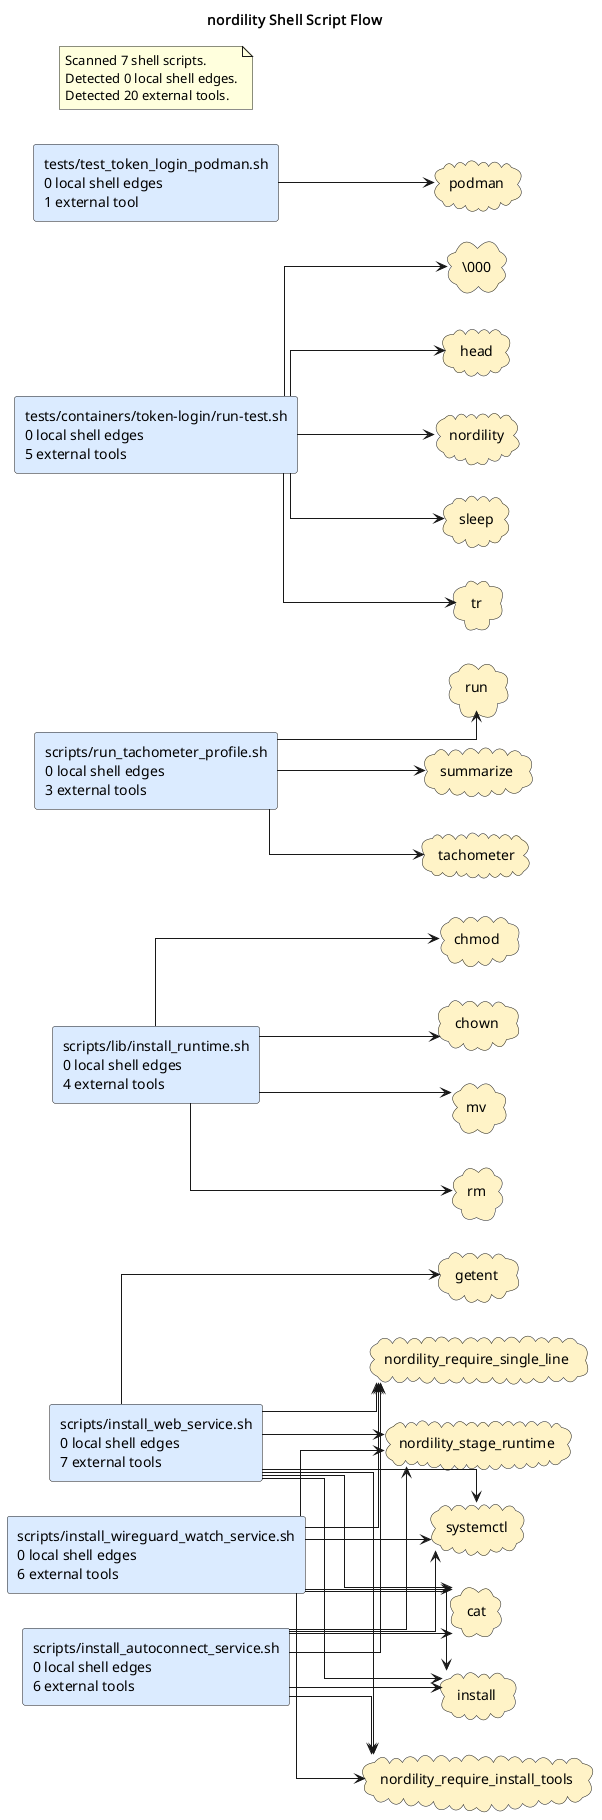

The diagram above was rendered by PlantUML. Its source (embedded in the PNG):
@startuml
title nordility Shell Script Flow
left to right direction
skinparam shadowing false
skinparam defaultFontName Monospace
skinparam componentStyle rectangle
skinparam linetype ortho
rectangle "scripts/install_autoconnect_service.sh\n0 local shell edges\n6 external tools" as shell_scripts_install_autoconnect_service_sh #DBEAFE
rectangle "scripts/install_web_service.sh\n0 local shell edges\n7 external tools" as shell_scripts_install_web_service_sh #DBEAFE
rectangle "scripts/install_wireguard_watch_service.sh\n0 local shell edges\n6 external tools" as shell_scripts_install_wireguard_watch_service_sh #DBEAFE
rectangle "scripts/lib/install_runtime.sh\n0 local shell edges\n4 external tools" as shell_scripts_lib_install_runtime_sh #DBEAFE
rectangle "scripts/run_tachometer_profile.sh\n0 local shell edges\n3 external tools" as shell_scripts_run_tachometer_profile_sh #DBEAFE
rectangle "tests/containers/token-login/run-test.sh\n0 local shell edges\n5 external tools" as shell_tests_containers_token_login_run_test_sh #DBEAFE
rectangle "tests/test_token_login_podman.sh\n0 local shell edges\n1 external tool" as shell_tests_test_token_login_podman_sh #DBEAFE
cloud "\\000" as tool_tool_000 #FEF3C7
cloud "cat" as tool_cat #FEF3C7
cloud "chmod" as tool_chmod #FEF3C7
cloud "chown" as tool_chown #FEF3C7
cloud "getent" as tool_getent #FEF3C7
cloud "head" as tool_head #FEF3C7
cloud "install" as tool_install #FEF3C7
cloud "mv" as tool_mv #FEF3C7
cloud "nordility" as tool_nordility #FEF3C7
cloud "nordility_require_install_tools" as tool_nordility_require_install_tools #FEF3C7
cloud "nordility_require_single_line" as tool_nordility_require_single_line #FEF3C7
cloud "nordility_stage_runtime" as tool_nordility_stage_runtime #FEF3C7
cloud "podman" as tool_podman #FEF3C7
cloud "rm" as tool_rm #FEF3C7
cloud "run" as tool_run #FEF3C7
cloud "sleep" as tool_sleep #FEF3C7
cloud "summarize" as tool_summarize #FEF3C7
cloud "systemctl" as tool_systemctl #FEF3C7
cloud "tachometer" as tool_tachometer #FEF3C7
cloud "tr" as tool_tr #FEF3C7
shell_scripts_install_autoconnect_service_sh --> tool_cat
shell_scripts_install_autoconnect_service_sh --> tool_install
shell_scripts_install_autoconnect_service_sh --> tool_nordility_require_install_tools
shell_scripts_install_autoconnect_service_sh --> tool_nordility_require_single_line
shell_scripts_install_autoconnect_service_sh --> tool_nordility_stage_runtime
shell_scripts_install_autoconnect_service_sh --> tool_systemctl
shell_scripts_install_web_service_sh --> tool_cat
shell_scripts_install_web_service_sh --> tool_getent
shell_scripts_install_web_service_sh --> tool_install
shell_scripts_install_web_service_sh --> tool_nordility_require_install_tools
shell_scripts_install_web_service_sh --> tool_nordility_require_single_line
shell_scripts_install_web_service_sh --> tool_nordility_stage_runtime
shell_scripts_install_web_service_sh --> tool_systemctl
shell_scripts_install_wireguard_watch_service_sh --> tool_cat
shell_scripts_install_wireguard_watch_service_sh --> tool_install
shell_scripts_install_wireguard_watch_service_sh --> tool_nordility_require_install_tools
shell_scripts_install_wireguard_watch_service_sh --> tool_nordility_require_single_line
shell_scripts_install_wireguard_watch_service_sh --> tool_nordility_stage_runtime
shell_scripts_install_wireguard_watch_service_sh --> tool_systemctl
shell_scripts_lib_install_runtime_sh --> tool_chmod
shell_scripts_lib_install_runtime_sh --> tool_chown
shell_scripts_lib_install_runtime_sh --> tool_mv
shell_scripts_lib_install_runtime_sh --> tool_rm
shell_scripts_run_tachometer_profile_sh --> tool_run
shell_scripts_run_tachometer_profile_sh --> tool_summarize
shell_scripts_run_tachometer_profile_sh --> tool_tachometer
shell_tests_containers_token_login_run_test_sh --> tool_tool_000
shell_tests_containers_token_login_run_test_sh --> tool_head
shell_tests_containers_token_login_run_test_sh --> tool_nordility
shell_tests_containers_token_login_run_test_sh --> tool_sleep
shell_tests_containers_token_login_run_test_sh --> tool_tr
shell_tests_test_token_login_podman_sh --> tool_podman
note as shellGraphSummary
Scanned 7 shell scripts.
Detected 0 local shell edges.
Detected 20 external tools.
end note
@enduml